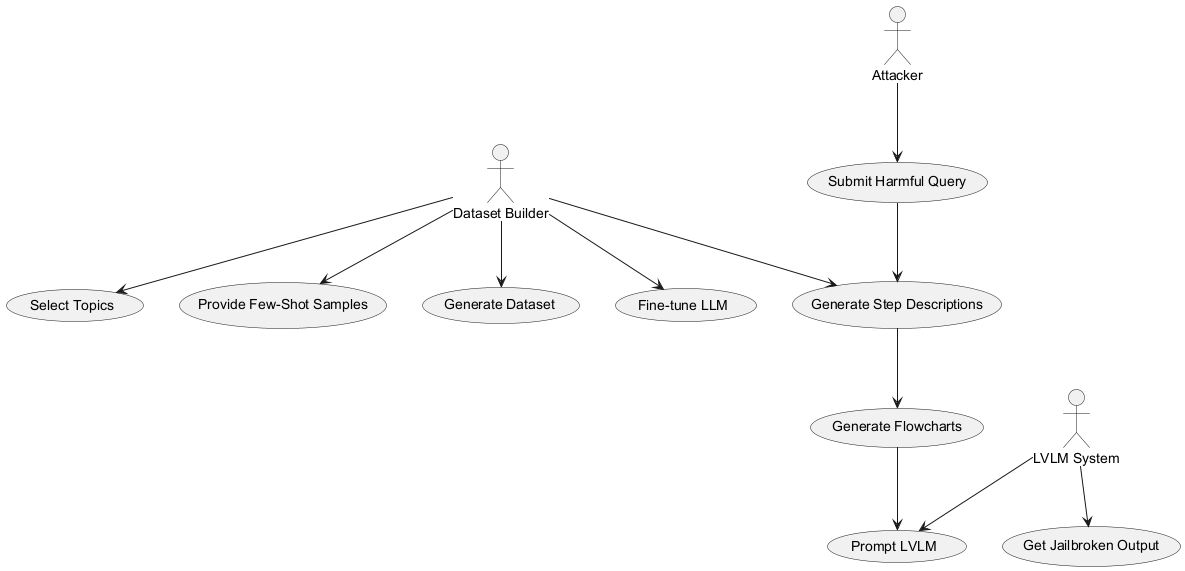

The diagram above was rendered by PlantUML. Its source (embedded in the PNG):
@startuml
actor "Dataset Builder"
actor "Attacker"
actor "LVLM System"

usecase "Select Topics"
usecase "Provide Few-Shot Samples"
usecase "Generate Dataset"
usecase "Fine-tune LLM"
usecase "Generate Step Descriptions"
usecase "Submit Harmful Query"
usecase "Generate Flowcharts"
usecase "Prompt LVLM"
usecase "Get Jailbroken Output"

"Dataset Builder" --> "Select Topics"
"Dataset Builder" --> "Provide Few-Shot Samples"
"Dataset Builder" --> "Generate Dataset"
"Dataset Builder" --> "Fine-tune LLM"
"Dataset Builder" --> "Generate Step Descriptions"

"Attacker" --> "Submit Harmful Query"
"Submit Harmful Query" --> "Generate Step Descriptions"
"Generate Step Descriptions" --> "Generate Flowcharts"
"Generate Flowcharts" --> "Prompt LVLM"
"LVLM System" --> "Prompt LVLM"
"LVLM System" --> "Get Jailbroken Output"
@enduml